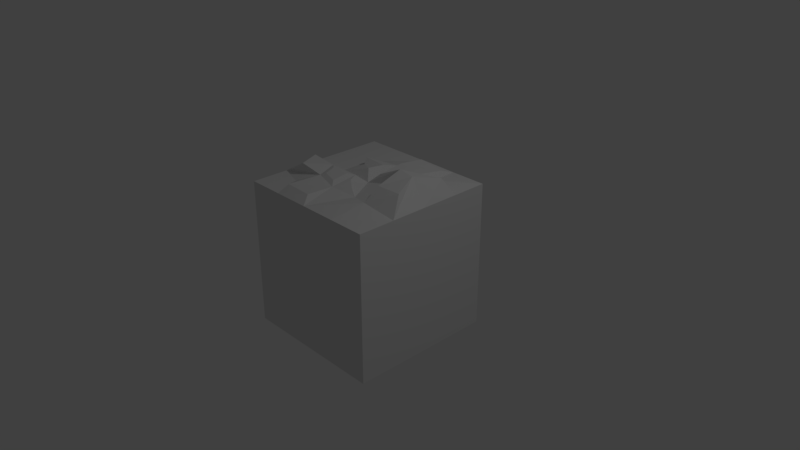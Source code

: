 # Source: rocky_plain.blend  (saved by Blender 2.78.0; exported with 4.5.12 LTS)
import bpy
from mathutils import Matrix  # noqa: F401  (used for matrix-valued properties, if any)

bpy.ops.wm.read_factory_settings(use_empty=True)
scene = bpy.context.scene
scene.name = 'Scene'

# ---- collections
col_collection_1 = bpy.data.collections.new('Collection 1'); scene.collection.children.link(col_collection_1)

# ---- materials (node trees are filled in below, after node groups)
mat_material = bpy.data.materials.new('Material')
mat_material.alpha_threshold = 0.0
mat_material.use_transparent_shadow = False
mat_material.roughness = 0.5
mat_material.line_color = (0.0, 0.0, 0.0, 1.0)

# ---- material node trees

# ---- world
world_world = bpy.data.worlds.new('World'); scene.world = world_world
world_world.color = (0.05088, 0.05088, 0.05088)
world_world.use_sun_shadow = False
world_world.sun_shadow_jitter_overblur = 0.0
world_world.cycles.sampling_method = 'MANUAL'

# ---- cameras
cam_camera = bpy.data.cameras.new('Camera')
cam_camera.clip_end = 100.0
cam_camera.lens = 35.0
cam_camera.sensor_width = 32.0
cam_camera.sensor_height = 18.0
cam_camera.ortho_scale = 7.314
cam_camera.dof.focus_distance = 0.0
cam_camera.dof.aperture_fstop = 128.0

# ---- lights
light_lamp = bpy.data.lights.new('Lamp', 'POINT')
light_lamp.transmission_factor = 0.0
light_lamp.cutoff_distance = 30.0
light_lamp.energy = 100.0
light_lamp.shadow_buffer_clip_start = 1.001
light_lamp.shadow_soft_size = 0.1
light_lamp.shadow_maximum_resolution = 0.006
light_lamp.use_absolute_resolution = True

# ---- meshes
me_cube = bpy.data.meshes.new('Cube')
me_cube.from_pydata([(1.0, 1.0, -1.0), (1.0, -1.0, -1.0), (-1.0, -1.0, -1.0), (-1.0, 1.0, -1.0), (1.0, 1.0, 1.0), (1.0, -1.0, 1.0), (-1.0, -1.0, 1.0), (-1.0, 1.0, 1.0), (1.0, 0.5, 1.0), (1.0, -5.364e-07, 1.0), (1.0, -0.5, 1.0), (0.5, 1.0, 1.0), (2.384e-07, 1.0, 1.0), (-0.5, 1.0, 1.0), (0.5, -1.0, 1.0), (-5.364e-07, -1.0, 1.0), (-0.5, -1.0, 1.0), (-1.0, -0.5, 1.0), (-1.0, 2.086e-07, 1.0), (-1.0, 0.5, 1.0), (0.5983, 0.5514, 1.053), (0.305, -4.172e-07, 1.079), (0.5, -0.5, 1.052), (4.47e-08, 0.5, 1.083), (-1.49e-07, -2.086e-07, 1.0), (0.2199, -0.4011, 1.0), (-0.5, 0.5, 1.0), (-0.5, 0.0, 1.0), (-0.6567, -0.6143, 1.0), (0.8503, 0.4252, 1.196), (0.706, 0.07485, 1.278), (0.8503, -0.2755, 1.211), (0.5, 0.7755, 1.087), (0.1497, 0.7755, 1.135), (0.5, 0.4252, 1.143), (0.5, 0.07485, 1.308), (0.5, -0.2755, 1.198), (0.1497, 0.4252, 1.179), (0.1497, 0.07485, 1.138), (-0.08652, 0.3357, 1.113), (-0.1051, 0.1051, 1.132), (-0.3949, 0.3259, 1.132), (-0.3426, 0.2439, 1.068), (-0.1074, -0.8497, 1.07), (-0.4785, -0.8497, 1.083), (-0.6723, -0.4785, 1.193), (-0.7914, -0.1874, 1.193), (-0.1074, -0.4785, 1.053), (-0.1074, -0.1074, 1.101), (-0.4243, -0.4065, 1.092), (-0.4785, -0.1562, 1.136), (-0.02357, -0.201, 1.057), (0.09675, -0.3406, 1.057), (-0.05355, -0.231, 1.085), (-0.05355, -0.3346, 1.072), (-0.1741, -0.1838, 1.126), (-0.1741, -0.405, 1.098), (-0.3954, -0.2129, 1.147), (-0.363, -0.3621, 1.121)], [], [(0, 1, 2, 3), (28, 17, 6, 16), (0, 4, 8, 9, 10, 5, 1), (1, 5, 14, 15, 16, 6, 2), (2, 6, 17, 18, 19, 7, 3), (4, 0, 3, 7, 13, 12, 11), (10, 22, 14, 5), (22, 25, 15, 14), (28, 16, 44, 49), (4, 11, 20, 8), (23, 24, 38, 37), (9, 8, 29, 30), (24, 21, 35, 38), (11, 12, 33, 32), (21, 24, 25, 22), (12, 13, 26, 23), (26, 27, 42, 41), (24, 27, 50, 48), (13, 7, 19, 26), (26, 19, 18, 27), (17, 28, 49, 45), (29, 34, 35, 30), (30, 35, 36, 31), (32, 33, 37, 34), (34, 37, 38, 35), (21, 22, 36, 35), (10, 9, 30, 31), (22, 10, 31, 36), (20, 11, 32, 34), (12, 23, 37, 33), (8, 20, 34, 29), (39, 41, 42, 40), (27, 24, 40, 42), (24, 23, 39, 40), (23, 26, 41, 39), (47, 49, 44, 43), (48, 50, 57, 55), (50, 46, 45, 49), (15, 25, 47, 43), (27, 18, 46, 50), (18, 17, 45, 46), (16, 15, 43, 44), (47, 25, 52, 54), (52, 51, 53, 54), (24, 48, 53, 51), (48, 47, 54, 53), (25, 24, 51, 52), (55, 57, 58, 56), (49, 47, 56, 58), (50, 49, 58, 57), (47, 48, 55, 56)])
me_cube.materials.append(mat_material)
me_cube.use_remesh_preserve_volume = False
me_cube.use_remesh_preserve_attributes = False
me_cube.use_mirror_vertex_groups = False
me_cube.update()

# ---- objects
ob_cube = bpy.data.objects.new('Cube', me_cube)
ob_lamp = bpy.data.objects.new('Lamp', light_lamp)
ob_camera = bpy.data.objects.new('Camera', cam_camera)

# ---- transforms, parenting, visibility, modifiers, constraints
ob_cube.location = (0.0, 0.0, 0.0)
ob_cube.lock_rotations_4d = False
ob_cube.empty_display_type = 'ARROWS'
ob_cube.lineart.crease_threshold = 0.0
ob_lamp.location = (4.076, 1.005, 5.904)
ob_lamp.rotation_euler = (0.6503, 0.05522, 1.866)
ob_lamp.lock_rotations_4d = False
ob_lamp.empty_display_type = 'ARROWS'
ob_lamp.color = (0.0, 0.0, 0.0, 0.0)
ob_lamp.lineart.crease_threshold = 0.0
ob_camera.location = (7.481, -6.508, 5.344)
ob_camera.rotation_euler = (1.109, 0.0, 0.8149)
ob_camera.lock_rotations_4d = False
ob_camera.empty_display_type = 'ARROWS'
ob_camera.color = (0.0, 0.0, 0.0, 0.0)
ob_camera.display_type = 'WIRE'
ob_camera.lineart.crease_threshold = 0.0

# ---- collection membership
col_collection_1.objects.link(ob_cube)
col_collection_1.objects.link(ob_lamp)
col_collection_1.objects.link(ob_camera)

# ---- scene / render settings (as saved in the file)
scene.camera = ob_camera
scene.frame_start = 1; scene.frame_end = 250; scene.frame_set(1)
scene.render.engine = 'BLENDER_EEVEE_NEXT'
scene.render.resolution_percentage = 50
scene.render.dither_intensity = 0.0
scene.cycles.use_denoising = False
scene.cycles.samples = 128
scene.cycles.sampling_pattern = 'TABULATED_SOBOL'
scene.cycles.light_sampling_threshold = 0.0
scene.cycles.use_adaptive_sampling = False
scene.cycles.use_light_tree = False
scene.cycles.blur_glossy = 0.0
scene.cycles.sample_clamp_indirect = 0.0
scene.view_settings.view_transform = 'Standard'
bpy.context.view_layer.update()
